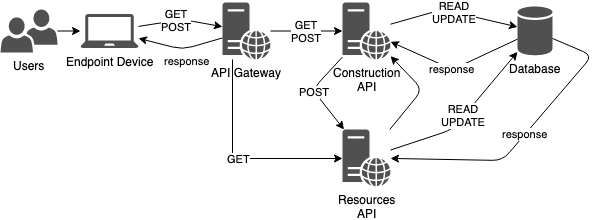

The diagram above was exported from draw.io. Its source (the exported page's mxGraphModel, read from the mxfile embedded in the PNG):
<mxGraphModel dx="946" dy="576" grid="1" gridSize="10" guides="1" tooltips="1" connect="1" arrows="1" fold="1" page="1" pageScale="1" pageWidth="827" pageHeight="1169" math="0" shadow="0">
  <root>
    <mxCell id="0" />
    <mxCell id="1" parent="0" />
    <mxCell id="2" value="Users" style="pointerEvents=1;shadow=0;dashed=0;html=1;strokeColor=none;fillColor=#505050;labelPosition=center;verticalLabelPosition=bottom;verticalAlign=top;outlineConnect=0;align=center;shape=mxgraph.office.users.users_two;" vertex="1" parent="1">
      <mxGeometry x="118" y="260" width="57" height="43" as="geometry" />
    </mxCell>
    <mxCell id="3" value="Endpoint Device" style="pointerEvents=1;shadow=0;dashed=0;html=1;strokeColor=none;fillColor=#505050;labelPosition=center;verticalLabelPosition=bottom;verticalAlign=top;outlineConnect=0;align=center;shape=mxgraph.office.devices.laptop;" vertex="1" parent="1">
      <mxGeometry x="198" y="264.5" width="58" height="34" as="geometry" />
    </mxCell>
    <mxCell id="4" value="Database" style="shadow=0;dashed=0;html=1;strokeColor=none;fillColor=#505050;labelPosition=center;verticalLabelPosition=bottom;verticalAlign=top;outlineConnect=0;align=center;shape=mxgraph.office.databases.database;" vertex="1" parent="1">
      <mxGeometry x="635" y="257" width="35" height="49" as="geometry" />
    </mxCell>
    <mxCell id="5" value="GET" style="edgeStyle=orthogonalEdgeStyle;rounded=0;orthogonalLoop=1;jettySize=auto;html=1;" edge="1" source="7" target="9" parent="1">
      <mxGeometry relative="1" as="geometry">
        <mxPoint x="360" y="350" as="sourcePoint" />
        <Array as="points">
          <mxPoint x="350" y="409" />
        </Array>
      </mxGeometry>
    </mxCell>
    <mxCell id="6" value="GET&lt;br&gt;POST" style="edgeStyle=orthogonalEdgeStyle;rounded=0;orthogonalLoop=1;jettySize=auto;html=1;" edge="1" source="7" target="8" parent="1">
      <mxGeometry relative="1" as="geometry">
        <mxPoint x="390" y="300" as="sourcePoint" />
      </mxGeometry>
    </mxCell>
    <mxCell id="7" value="API Gateway" style="pointerEvents=1;shadow=0;dashed=0;html=1;strokeColor=none;fillColor=#505050;labelPosition=center;verticalLabelPosition=bottom;verticalAlign=top;outlineConnect=0;align=center;shape=mxgraph.office.servers.web_server;" vertex="1" parent="1">
      <mxGeometry x="340" y="253" width="48" height="57" as="geometry" />
    </mxCell>
    <mxCell id="8" value="Construction&lt;br&gt;API" style="pointerEvents=1;shadow=0;dashed=0;html=1;strokeColor=none;fillColor=#505050;labelPosition=center;verticalLabelPosition=bottom;verticalAlign=top;outlineConnect=0;align=center;shape=mxgraph.office.servers.web_server;" vertex="1" parent="1">
      <mxGeometry x="460" y="253" width="48" height="57" as="geometry" />
    </mxCell>
    <mxCell id="9" value="Resources&lt;br&gt;API" style="pointerEvents=1;shadow=0;dashed=0;html=1;strokeColor=none;fillColor=#505050;labelPosition=center;verticalLabelPosition=bottom;verticalAlign=top;outlineConnect=0;align=center;shape=mxgraph.office.servers.web_server;" vertex="1" parent="1">
      <mxGeometry x="460" y="380" width="48" height="57" as="geometry" />
    </mxCell>
    <mxCell id="10" value="" style="endArrow=classic;html=1;" edge="1" source="2" target="3" parent="1">
      <mxGeometry width="50" height="50" relative="1" as="geometry">
        <mxPoint x="130" y="380" as="sourcePoint" />
        <mxPoint x="180" y="330" as="targetPoint" />
      </mxGeometry>
    </mxCell>
    <mxCell id="11" value="GET&lt;br&gt;POST" style="endArrow=classic;html=1;" edge="1" source="3" target="7" parent="1">
      <mxGeometry x="-0.1103" width="50" height="50" relative="1" as="geometry">
        <mxPoint x="130" y="380" as="sourcePoint" />
        <mxPoint x="180" y="330" as="targetPoint" />
        <Array as="points">
          <mxPoint x="300" y="270" />
        </Array>
        <mxPoint as="offset" />
      </mxGeometry>
    </mxCell>
    <mxCell id="12" value="response" style="endArrow=classic;html=1;" edge="1" source="7" target="3" parent="1">
      <mxGeometry x="-0.0727" y="12" width="50" height="50" relative="1" as="geometry">
        <mxPoint x="130" y="380" as="sourcePoint" />
        <mxPoint x="180" y="330" as="targetPoint" />
        <Array as="points">
          <mxPoint x="300" y="300" />
        </Array>
        <mxPoint as="offset" />
      </mxGeometry>
    </mxCell>
    <mxCell id="13" value="READ&lt;br&gt;UPDATE" style="endArrow=classic;html=1;" edge="1" source="8" target="4" parent="1">
      <mxGeometry width="50" height="50" relative="1" as="geometry">
        <mxPoint x="130" y="380" as="sourcePoint" />
        <mxPoint x="180" y="330" as="targetPoint" />
        <Array as="points">
          <mxPoint x="560" y="260" />
        </Array>
      </mxGeometry>
    </mxCell>
    <mxCell id="14" value="response" style="endArrow=classic;html=1;" edge="1" source="4" target="8" parent="1">
      <mxGeometry x="0.0272" width="50" height="50" relative="1" as="geometry">
        <mxPoint x="130" y="380" as="sourcePoint" />
        <mxPoint x="180" y="330" as="targetPoint" />
        <Array as="points">
          <mxPoint x="570" y="320" />
        </Array>
        <mxPoint as="offset" />
      </mxGeometry>
    </mxCell>
    <mxCell id="15" value="READ&lt;br&gt;UPDATE" style="endArrow=classic;html=1;" edge="1" source="9" target="4" parent="1">
      <mxGeometry width="50" height="50" relative="1" as="geometry">
        <mxPoint x="120" y="640" as="sourcePoint" />
        <mxPoint x="170" y="590" as="targetPoint" />
        <Array as="points">
          <mxPoint x="570" y="380" />
        </Array>
      </mxGeometry>
    </mxCell>
    <mxCell id="16" value="response" style="endArrow=classic;html=1;" edge="1" source="4" target="9" parent="1">
      <mxGeometry width="50" height="50" relative="1" as="geometry">
        <mxPoint x="120" y="640" as="sourcePoint" />
        <mxPoint x="170" y="590" as="targetPoint" />
        <Array as="points">
          <mxPoint x="710" y="306" />
          <mxPoint x="620" y="411" />
        </Array>
      </mxGeometry>
    </mxCell>
    <mxCell id="17" value="POST" style="endArrow=classic;html=1;" edge="1" source="8" target="9" parent="1">
      <mxGeometry width="50" height="50" relative="1" as="geometry">
        <mxPoint x="120" y="640" as="sourcePoint" />
        <mxPoint x="170" y="590" as="targetPoint" />
        <Array as="points">
          <mxPoint x="430" y="340" />
        </Array>
      </mxGeometry>
    </mxCell>
    <mxCell id="18" value="" style="endArrow=classic;html=1;" edge="1" source="9" target="8" parent="1">
      <mxGeometry width="50" height="50" relative="1" as="geometry">
        <mxPoint x="120" y="640" as="sourcePoint" />
        <mxPoint x="170" y="590" as="targetPoint" />
        <Array as="points">
          <mxPoint x="540" y="340" />
        </Array>
      </mxGeometry>
    </mxCell>
  </root>
</mxGraphModel>